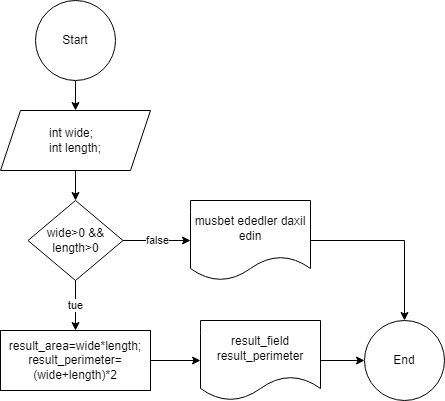

The diagram above was exported from draw.io. Its source (the exported page's mxGraphModel, read from the mxfile embedded in the PNG):
<mxGraphModel dx="880" dy="468" grid="1" gridSize="10" guides="1" tooltips="1" connect="1" arrows="1" fold="1" page="1" pageScale="1" pageWidth="827" pageHeight="1169" math="0" shadow="0">
  <root>
    <mxCell id="0" />
    <mxCell id="1" parent="0" />
    <mxCell id="JBiuqDdq-FVB0vywjiCO-1" value="End" style="ellipse;whiteSpace=wrap;html=1;aspect=fixed;" vertex="1" parent="1">
      <mxGeometry x="394" y="340" width="80" height="80" as="geometry" />
    </mxCell>
    <mxCell id="JBiuqDdq-FVB0vywjiCO-4" value="" style="edgeStyle=orthogonalEdgeStyle;rounded=0;orthogonalLoop=1;jettySize=auto;html=1;" edge="1" parent="1" source="JBiuqDdq-FVB0vywjiCO-2" target="JBiuqDdq-FVB0vywjiCO-3">
      <mxGeometry relative="1" as="geometry" />
    </mxCell>
    <mxCell id="JBiuqDdq-FVB0vywjiCO-2" value="Start" style="ellipse;whiteSpace=wrap;html=1;aspect=fixed;" vertex="1" parent="1">
      <mxGeometry x="65" y="20" width="80" height="80" as="geometry" />
    </mxCell>
    <mxCell id="JBiuqDdq-FVB0vywjiCO-11" value="" style="edgeStyle=orthogonalEdgeStyle;rounded=0;orthogonalLoop=1;jettySize=auto;html=1;" edge="1" parent="1" source="JBiuqDdq-FVB0vywjiCO-3" target="JBiuqDdq-FVB0vywjiCO-10">
      <mxGeometry relative="1" as="geometry" />
    </mxCell>
    <mxCell id="JBiuqDdq-FVB0vywjiCO-3" value="&lt;div style=&quot;text-align: left;&quot;&gt;int wide;&lt;/div&gt;&lt;div style=&quot;text-align: left;&quot;&gt;int length;&lt;/div&gt;" style="shape=parallelogram;perimeter=parallelogramPerimeter;whiteSpace=wrap;html=1;fixedSize=1;" vertex="1" parent="1">
      <mxGeometry x="30" y="130" width="150" height="60" as="geometry" />
    </mxCell>
    <mxCell id="JBiuqDdq-FVB0vywjiCO-8" value="" style="edgeStyle=orthogonalEdgeStyle;rounded=0;orthogonalLoop=1;jettySize=auto;html=1;" edge="1" parent="1" source="JBiuqDdq-FVB0vywjiCO-5" target="JBiuqDdq-FVB0vywjiCO-7">
      <mxGeometry relative="1" as="geometry" />
    </mxCell>
    <mxCell id="JBiuqDdq-FVB0vywjiCO-5" value="result_area=wide*length;&lt;div&gt;result_perimeter=(wide+length)*2&lt;/div&gt;" style="whiteSpace=wrap;html=1;" vertex="1" parent="1">
      <mxGeometry x="30" y="350" width="150" height="60" as="geometry" />
    </mxCell>
    <mxCell id="JBiuqDdq-FVB0vywjiCO-9" value="" style="edgeStyle=orthogonalEdgeStyle;rounded=0;orthogonalLoop=1;jettySize=auto;html=1;" edge="1" parent="1" source="JBiuqDdq-FVB0vywjiCO-7" target="JBiuqDdq-FVB0vywjiCO-1">
      <mxGeometry relative="1" as="geometry" />
    </mxCell>
    <mxCell id="JBiuqDdq-FVB0vywjiCO-7" value="result_field&lt;div&gt;result_perimeter&lt;/div&gt;" style="shape=document;whiteSpace=wrap;html=1;boundedLbl=1;" vertex="1" parent="1">
      <mxGeometry x="230" y="340" width="120" height="80" as="geometry" />
    </mxCell>
    <mxCell id="JBiuqDdq-FVB0vywjiCO-12" value="tue" style="edgeStyle=orthogonalEdgeStyle;rounded=0;orthogonalLoop=1;jettySize=auto;html=1;" edge="1" parent="1" source="JBiuqDdq-FVB0vywjiCO-10" target="JBiuqDdq-FVB0vywjiCO-5">
      <mxGeometry relative="1" as="geometry" />
    </mxCell>
    <mxCell id="JBiuqDdq-FVB0vywjiCO-14" value="false" style="edgeStyle=orthogonalEdgeStyle;rounded=0;orthogonalLoop=1;jettySize=auto;html=1;" edge="1" parent="1" source="JBiuqDdq-FVB0vywjiCO-10" target="JBiuqDdq-FVB0vywjiCO-13">
      <mxGeometry relative="1" as="geometry" />
    </mxCell>
    <mxCell id="JBiuqDdq-FVB0vywjiCO-10" value="wide&amp;gt;0 &amp;amp;&amp;amp; length&amp;gt;0" style="rhombus;whiteSpace=wrap;html=1;" vertex="1" parent="1">
      <mxGeometry x="57.5" y="220" width="95" height="80" as="geometry" />
    </mxCell>
    <mxCell id="JBiuqDdq-FVB0vywjiCO-15" style="edgeStyle=orthogonalEdgeStyle;rounded=0;orthogonalLoop=1;jettySize=auto;html=1;" edge="1" parent="1" source="JBiuqDdq-FVB0vywjiCO-13" target="JBiuqDdq-FVB0vywjiCO-1">
      <mxGeometry relative="1" as="geometry" />
    </mxCell>
    <mxCell id="JBiuqDdq-FVB0vywjiCO-13" value="musbet ededler daxil edin" style="shape=document;whiteSpace=wrap;html=1;boundedLbl=1;" vertex="1" parent="1">
      <mxGeometry x="220" y="220" width="120" height="80" as="geometry" />
    </mxCell>
  </root>
</mxGraphModel>